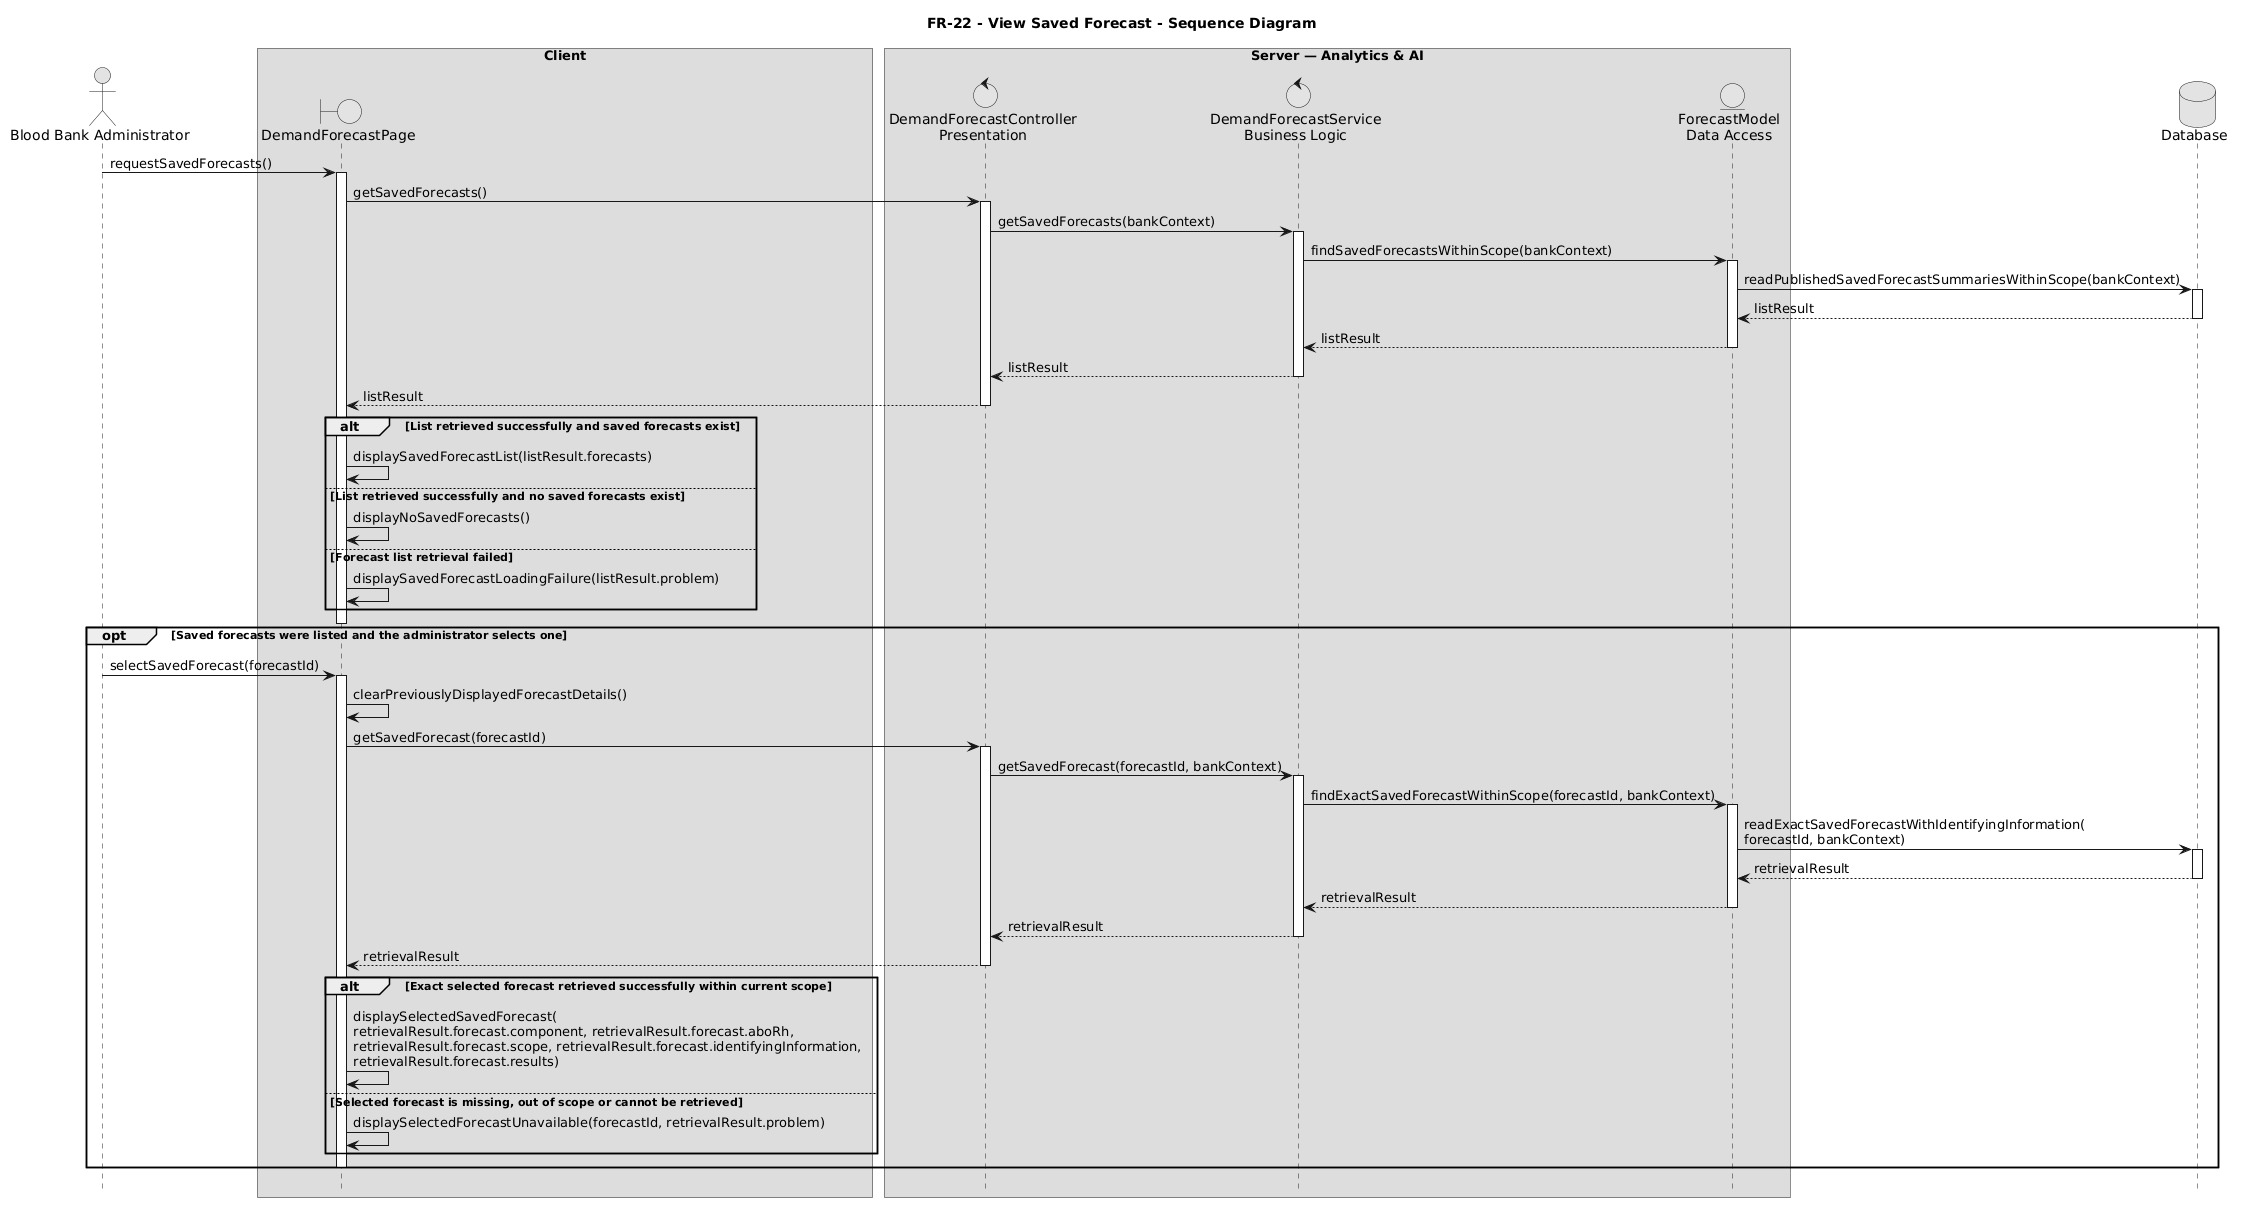

The diagram above was rendered by PlantUML. Its source (embedded in the PNG):
@startuml
title FR-22 - View Saved Forecast - Sequence Diagram

skinparam monochrome true
skinparam shadowing false
hide footbox

actor "Blood Bank Administrator" as Administrator

box "Client"
  boundary "DemandForecastPage" as Page
end box

box "Server — Analytics & AI"
  control "DemandForecastController\nPresentation" as ForecastController
  control "DemandForecastService\nBusiness Logic" as ForecastService
  entity "ForecastModel\nData Access" as ForecastModel
end box

database Database as DB

Administrator -> Page : requestSavedForecasts()
activate Page

Page -> ForecastController : getSavedForecasts()
activate ForecastController

ForecastController -> ForecastService : getSavedForecasts(bankContext)
activate ForecastService

ForecastService -> ForecastModel : findSavedForecastsWithinScope(bankContext)
activate ForecastModel

ForecastModel -> DB : readPublishedSavedForecastSummariesWithinScope(bankContext)
activate DB
DB --> ForecastModel : listResult
deactivate DB

ForecastModel --> ForecastService : listResult
deactivate ForecastModel

ForecastService --> ForecastController : listResult
deactivate ForecastService

ForecastController --> Page : listResult
deactivate ForecastController

alt List retrieved successfully and saved forecasts exist

  Page -> Page : displaySavedForecastList(listResult.forecasts)

else List retrieved successfully and no saved forecasts exist

  Page -> Page : displayNoSavedForecasts()

else Forecast list retrieval failed

  Page -> Page : displaySavedForecastLoadingFailure(listResult.problem)

end

deactivate Page

opt Saved forecasts were listed and the administrator selects one

  Administrator -> Page : selectSavedForecast(forecastId)
  activate Page

  Page -> Page : clearPreviouslyDisplayedForecastDetails()

  Page -> ForecastController : getSavedForecast(forecastId)
  activate ForecastController

  ForecastController -> ForecastService : getSavedForecast(forecastId, bankContext)
  activate ForecastService

  ForecastService -> ForecastModel : findExactSavedForecastWithinScope(forecastId, bankContext)
  activate ForecastModel

  ForecastModel -> DB : readExactSavedForecastWithIdentifyingInformation(\nforecastId, bankContext)
  activate DB
  DB --> ForecastModel : retrievalResult
  deactivate DB

  ForecastModel --> ForecastService : retrievalResult
  deactivate ForecastModel

  ForecastService --> ForecastController : retrievalResult
  deactivate ForecastService

  ForecastController --> Page : retrievalResult
  deactivate ForecastController

  alt Exact selected forecast retrieved successfully within current scope

    Page -> Page : displaySelectedSavedForecast(\nretrievalResult.forecast.component, retrievalResult.forecast.aboRh,\nretrievalResult.forecast.scope, retrievalResult.forecast.identifyingInformation,\nretrievalResult.forecast.results)

  else Selected forecast is missing, out of scope or cannot be retrieved

    Page -> Page : displaySelectedForecastUnavailable(forecastId, retrievalResult.problem)

  end

  deactivate Page
end
@enduml